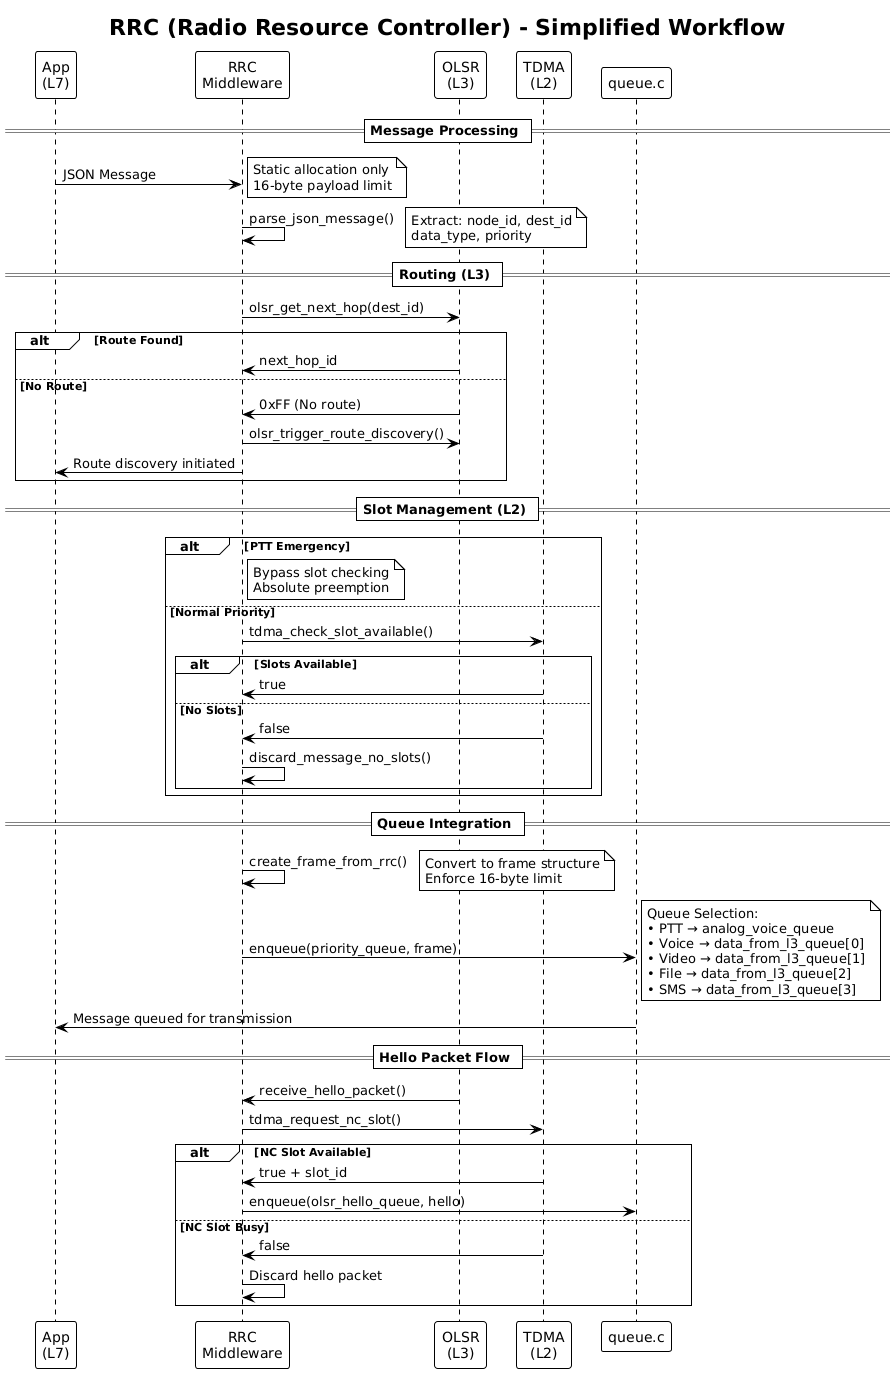

The diagram above was rendered by PlantUML. Its source (embedded in the PNG):
@startuml
!theme plain

title RRC (Radio Resource Controller) - Simplified Workflow

participant "App\n(L7)" as App
participant "RRC\nMiddleware" as RRC
participant "OLSR\n(L3)" as OLSR
participant "TDMA\n(L2)" as TDMA
participant "queue.c" as Queue

== Message Processing ==

App -> RRC: JSON Message
note right: Static allocation only\n16-byte payload limit

RRC -> RRC: parse_json_message()
note right: Extract: node_id, dest_id\ndata_type, priority

== Routing (L3) ==

RRC -> OLSR: olsr_get_next_hop(dest_id)

alt Route Found
    OLSR -> RRC: next_hop_id
else No Route
    OLSR -> RRC: 0xFF (No route)
    RRC -> OLSR: olsr_trigger_route_discovery()
    RRC -> App: Route discovery initiated
end

== Slot Management (L2) ==

alt PTT Emergency
    note right of RRC: Bypass slot checking\nAbsolute preemption
else Normal Priority
    RRC -> TDMA: tdma_check_slot_available()
    
    alt Slots Available
        TDMA -> RRC: true
    else No Slots
        TDMA -> RRC: false
        RRC -> RRC: discard_message_no_slots()
    end
end

== Queue Integration ==

RRC -> RRC: create_frame_from_rrc()
note right: Convert to frame structure\nEnforce 16-byte limit

RRC -> Queue: enqueue(priority_queue, frame)

note right: Queue Selection:\n• PTT → analog_voice_queue\n• Voice → data_from_l3_queue[0]\n• Video → data_from_l3_queue[1]\n• File → data_from_l3_queue[2]\n• SMS → data_from_l3_queue[3]

Queue -> App: Message queued for transmission

== Hello Packet Flow ==

OLSR -> RRC: receive_hello_packet()
RRC -> TDMA: tdma_request_nc_slot()

alt NC Slot Available
    TDMA -> RRC: true + slot_id
    RRC -> Queue: enqueue(olsr_hello_queue, hello)
else NC Slot Busy
    TDMA -> RRC: false
    RRC -> RRC: Discard hello packet
end
@enduml